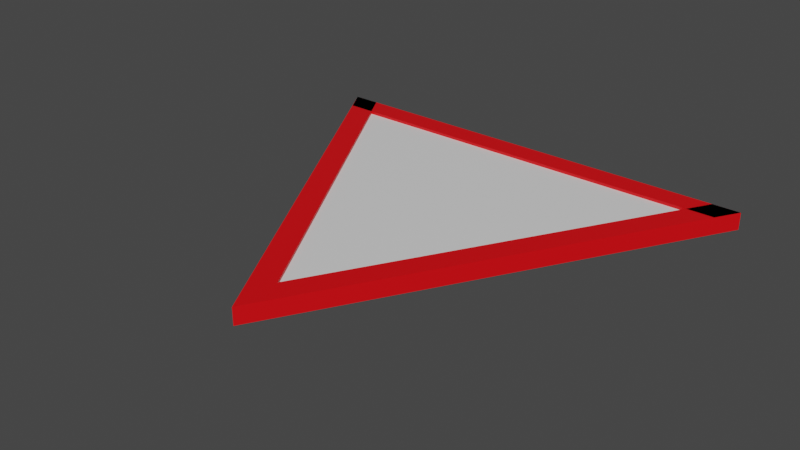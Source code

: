 # Source: giveway_sign.blend  (saved by Blender 3.5.10; exported with 4.5.12 LTS)
import bpy
from mathutils import Matrix  # noqa: F401  (used for matrix-valued properties, if any)

bpy.ops.wm.read_factory_settings(use_empty=True)
scene = bpy.context.scene
scene.name = 'Scene'

# ---- collections
col_collection = bpy.data.collections.new('Collection'); scene.collection.children.link(col_collection)

# ---- materials (node trees are filled in below, after node groups)
mat_signred = bpy.data.materials.new('SignRed')
mat_signred.use_transparent_shadow = False
mat_signwhite = bpy.data.materials.new('SignWhite')
mat_signwhite.use_transparent_shadow = False

# ---- material node trees
mat_signred.use_nodes = True; mat_signred.node_tree.nodes.clear()
_N = mat_signred.node_tree.nodes; _L = mat_signred.node_tree.links
n0 = _N.new('ShaderNodeBsdfPrincipled'); n0.name = 'Principled BSDF'; n0.location = (10, 300)
n0.distribution = 'GGX'
n0.subsurface_method = 'RANDOM_WALK_SKIN'
n0.inputs[0].default_value = (0.8, 0.0, 0.003478, 1.0)
n0.inputs[3].default_value = 1.45
n0.inputs[27].default_value = (0.0, 0.0, 0.0, 1.0)
n0.inputs[28].default_value = 1.0
n1 = _N.new('ShaderNodeOutputMaterial'); n1.name = 'Material Output'; n1.location = (300, 300)
_L.new(n0.outputs[0], n1.inputs[0])
n1.is_active_output = True
mat_signwhite.use_nodes = True; mat_signwhite.node_tree.nodes.clear()
_N = mat_signwhite.node_tree.nodes; _L = mat_signwhite.node_tree.links
n0 = _N.new('ShaderNodeBsdfPrincipled'); n0.name = 'Principled BSDF'; n0.location = (10, 300)
n0.distribution = 'GGX'
n0.subsurface_method = 'RANDOM_WALK_SKIN'
n0.inputs[3].default_value = 1.45
n0.inputs[27].default_value = (0.0, 0.0, 0.0, 1.0)
n0.inputs[28].default_value = 1.0
n1 = _N.new('ShaderNodeOutputMaterial'); n1.name = 'Material Output'; n1.location = (300, 300)
_L.new(n0.outputs[0], n1.inputs[0])
n1.is_active_output = True

# ---- world
world_world = bpy.data.worlds.new('World'); scene.world = world_world
world_world.use_nodes = True; world_world.node_tree.nodes.clear()
_N = world_world.node_tree.nodes; _L = world_world.node_tree.links
n0 = _N.new('ShaderNodeOutputWorld'); n0.name = 'World Output'; n0.location = (300, 300)
n1 = _N.new('ShaderNodeBackground'); n1.name = 'Background'; n1.location = (10, 300)
n1.inputs[0].default_value = (0.05088, 0.05088, 0.05088, 1.0)
_L.new(n1.outputs[0], n0.inputs[0])
n0.is_active_output = True
world_world.color = (0.05088, 0.05088, 0.05088)
world_world.use_sun_shadow = False
world_world.sun_shadow_jitter_overblur = 0.0

# ---- meshes
me_plane = bpy.data.meshes.new('Plane')
me_plane.from_pydata([(-0.8081, 0.0, 0.0), (0.0, -1.414, 0.0), (0.808, 3.535e-05, 0.0), (-0.7098, -7.292e-05, 0.05), (0.0, -1.242, 0.05), (0.7098, -7.292e-05, 0.05), (0.7586, -0.08524, 0.05), (-0.7586, -0.08524, 0.05), (0.0, -1.414, 0.05), (0.8081, 0.0, 0.05), (-0.808, 3.535e-05, 0.05), (-0.8081, 0.0, 0.06003), (0.0, -1.414, 0.06003), (0.808, 3.535e-05, 0.06003), (-0.7098, -7.292e-05, 0.06003), (0.0, -1.242, 0.06003), (0.7098, -7.292e-05, 0.06003), (0.7586, -0.08524, 0.06003), (-0.7586, -0.08524, 0.06003)], [], [(0, 2, 1), (3, 4, 5, 6, 7), (0, 1, 8, 10), (1, 2, 9, 8), (2, 0, 10, 9), (10, 7, 18, 11), (8, 9, 13, 12), (3, 7, 10), (6, 5, 9), (5, 4, 15, 16), (15, 14, 11, 12), (16, 15, 12, 13), (18, 17, 13, 11), (6, 9, 13, 17), (3, 10, 11, 14), (4, 3, 14, 15), (10, 8, 12, 11), (9, 5, 16, 13), (7, 6, 17, 18), (9, 10, 11, 13)])
me_plane.polygons.foreach_set('material_index', [0, 1, 0, 0, 0, 0, 0, 0, 0, 0, 0, 0, 0, 0, 0, 0, 0, 0, 0, 0])
_uv = me_plane.uv_layers.new(name='UVMap')
_uv.uv.foreach_set('vector', [0.0, 2.497e-05, 1.0, 1.0, 1.0, 0.0, 0.06082, 0.06077, 0.9392, 0.06077, 0.9392, 0.9392, 0.9996, 0.9393, 0.06072, 0.0004454, 0.0, 0.0, 1.0, 0.0, 1.0, 0.0, 0.0, 0.0, 1.0, 0.0, 1.0, 1.0, 1.0, 1.0, 1.0, 0.0, 1.0, 1.0, 0.0, 2.497e-05, 0.0, 2.497e-05, 1.0, 1.0, 0.0, 2.497e-05, 0.06072, 0.0004454, 0.06072, 0.0004454, 0.0, 2.497e-05, 1.0, 0.0, 1.0, 1.0, 1.0, 1.0, 1.0, 0.0, 0.06082, 0.06077, 0.06072, 0.0004454, 0.0, 0.0, 0.9996, 0.9393, 0.9392, 0.9392, 1.0, 1.0, 0.9392, 0.9392, 0.9392, 0.06077, 0.9392, 0.06077, 0.9392, 0.9392, 0.9392, 0.06077, 0.06082, 0.06077, 0.0, 0.0, 1.0, 0.0, 0.9392, 0.9392, 0.9392, 0.06077, 1.0, 0.0, 1.0, 1.0, 0.06072, 0.0004454, 0.9996, 0.9393, 1.0, 1.0, 0.0, 2.497e-05, 0.9996, 0.9393, 1.0, 1.0, 1.0, 1.0, 0.9996, 0.9393, 0.06082, 0.06077, 0.0, 0.0, 0.0, 0.0, 0.06082, 0.06077, 0.9392, 0.06077, 0.06082, 0.06077, 0.06082, 0.06077, 0.9392, 0.06077, 0.0, 0.0, 1.0, 0.0, 1.0, 0.0, 0.0, 0.0, 1.0, 1.0, 0.9392, 0.9392, 0.9392, 0.9392, 1.0, 1.0, 0.06072, 0.0004454, 0.9996, 0.9393, 0.9996, 0.9393, 0.06072, 0.0004454, 1.0, 1.0, 0.0, 2.497e-05, 0.0, 2.497e-05, 1.0, 1.0])
me_plane.materials.append(mat_signred)
me_plane.materials.append(mat_signwhite)
me_plane.update()

# ---- objects
ob_plane = bpy.data.objects.new('Plane', me_plane)

# ---- transforms, parenting, visibility, modifiers, constraints
ob_plane.location = (0.0, 0.0, 0.0)

# ---- collection membership
col_collection.objects.link(ob_plane)

# ---- scene / render settings (as saved in the file)
scene.frame_start = 1; scene.frame_end = 250; scene.frame_set(1)
scene.render.engine = 'BLENDER_EEVEE_NEXT'
scene.cycles.sampling_pattern = 'TABULATED_SOBOL'
scene.view_settings.view_transform = 'Filmic'
bpy.context.view_layer.update()

# ---- added for rendering (the .blend has no active camera and no usable light): camera, sun
cam_auto = bpy.data.cameras.new('AutoCamera')
cam_auto.lens = 50.0
cam_auto.sensor_width = 36.0
cam_auto.clip_end = 1000.0
ob_auto_camera = bpy.data.objects.new('AutoCamera', cam_auto)
scene.collection.objects.link(ob_auto_camera)
ob_auto_camera.location = (1.98774, -3.09237, 1.62021)
ob_auto_camera.rotation_euler = (1.09748, -7.21219e-08, 0.694738)
scene.camera = ob_auto_camera
light_auto_sun = bpy.data.lights.new('AutoSun', 'SUN')
light_auto_sun.energy = 3.0
light_auto_sun.angle = 0.0523599
ob_auto_sun = bpy.data.objects.new('AutoSun', light_auto_sun)
scene.collection.objects.link(ob_auto_sun)
ob_auto_sun.rotation_euler = (0.872665, 0.174533, 0.523599)
bpy.context.view_layer.update()

